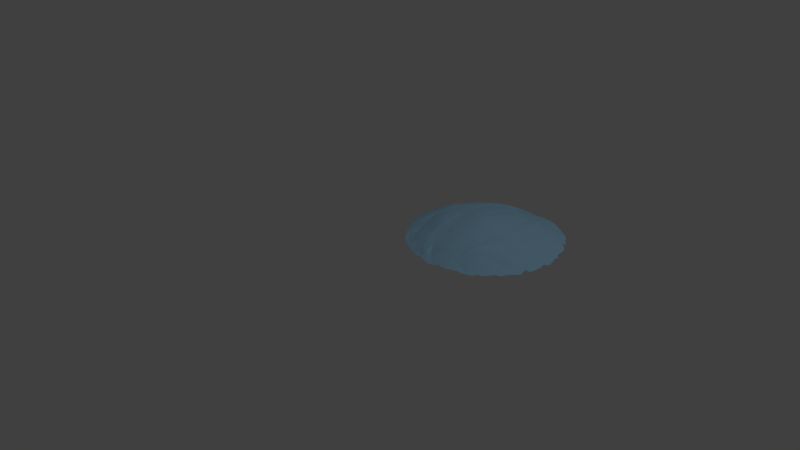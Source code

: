 # Source: slip.blend  (saved by Blender 2.79.0; exported with 4.5.12 LTS)
import bpy
from mathutils import Matrix  # noqa: F401  (used for matrix-valued properties, if any)

bpy.ops.wm.read_factory_settings(use_empty=True)
scene = bpy.context.scene
scene.name = 'Scene'

# ---- collections
col_collection_1 = bpy.data.collections.new('Collection 1'); scene.collection.children.link(col_collection_1)

# ---- materials (node trees are filled in below, after node groups)
mat_material_002 = bpy.data.materials.new('Material.002')
mat_material_002.alpha_threshold = 0.0
mat_material_002.use_transparent_shadow = False
mat_material_002.preview_render_type = 'CUBE'
mat_material_002.diffuse_color = (0.4243, 0.7532, 1.0, 1.0)
mat_material_002.roughness = 0.5

# ---- material node trees

# ---- world
world_world = bpy.data.worlds.new('World'); scene.world = world_world
world_world.color = (0.05088, 0.05088, 0.05088)
world_world.use_sun_shadow = False
world_world.sun_shadow_jitter_overblur = 0.0
world_world.cycles.sampling_method = 'MANUAL'

# ---- cameras
cam_camera = bpy.data.cameras.new('Camera')
cam_camera.clip_end = 100.0
cam_camera.lens = 35.0
cam_camera.sensor_width = 32.0
cam_camera.sensor_height = 18.0
cam_camera.ortho_scale = 7.314
cam_camera.dof.focus_distance = 0.0
cam_camera.dof.aperture_fstop = 128.0

# ---- lights
light_lamp = bpy.data.lights.new('Lamp', 'POINT')
light_lamp.transmission_factor = 0.0
light_lamp.cutoff_distance = 30.0
light_lamp.energy = 100.0
light_lamp.shadow_buffer_clip_start = 1.001
light_lamp.shadow_soft_size = 0.1
light_lamp.shadow_maximum_resolution = 0.006
light_lamp.use_absolute_resolution = True

# ---- meshes
me_circle_006 = bpy.data.meshes.new('Circle.006')
me_circle_006.from_pydata([(-0.1347, -0.8064, 0.06724), (-0.4255, -0.1842, 0.2261), (-0.6757, -0.1456, 0.1613), (-0.6877, -0.2644, 0.1262), (-0.3086, -0.5273, 0.1507), (-0.5791, -0.3776, 0.1401), (0.3331, 0.1711, 0.1976), (-0.7822, 0.445, 0.07279), (-0.7795, -0.5043, 0.051), (-0.3037, -0.1334, 0.2382), (-0.06308, -0.3187, 0.2265), (0.1422, -0.5121, 0.187), (0.4826, 0.8037, 0.03774), (0.04233, -0.8951, 0.06439), (0.1002, 0.1282, 0.257), (-0.4372, 0.09136, 0.2312), (-0.2745, 0.7484, 0.1173), (-0.02472, -0.1436, 0.2681), (0.1053, 0.2921, 0.2297), (-0.5321, 0.6961, 0.06628), (0.3671, 0.2202, 0.2023), (-0.1454, 0.2358, 0.2443), (-0.4301, 0.7762, 0.07185), (-0.3141, -0.7026, 0.115), (-0.3347, -0.3179, 0.204), (-0.02963, 0.9741, 0.006341), (0.5025, -0.204, 0.1685), (0.1464, 0.3595, 0.2135), (-0.4407, 0.6411, 0.1269), (-0.6669, -0.02538, 0.1797), (-0.4437, -0.08837, 0.2322), (-0.02362, 0.3779, 0.2104), (0.1265, 0.4412, 0.1987), (-0.5451, -0.2031, 0.1975), (-0.05706, 0.0575, 0.2757), (-0.2878, 0.8364, 0.07548), (-0.157, -0.5575, 0.1576), (-0.2241, 0.9072, 0.04038), (-0.03093, 0.2448, 0.24), (0.1341, 0.6436, 0.1369), (0.5674, 0.5974, 0.09638), (0.3591, -0.2088, 0.1968), (-0.1996, -0.1799, 0.2475), (0.7164, 0.4298, 0.0888), (0.581, 0.7455, 0.03461), (0.1191, -0.6546, 0.1538), (-0.3493, 0.08603, 0.2422), (0.1018, 0.556, 0.1694), (-0.4319, 0.1449, 0.228), (-0.9934, -0.02168, 0.02264), (-0.3386, 0.1852, 0.2318), (-0.5202, -0.4492, 0.1318), (-0.115, -0.04945, 0.2773), (-0.5164, 0.2506, 0.2045), (0.2542, 0.2961, 0.2053), (0.205, 0.1277, 0.2377), (-0.1434, 0.5306, 0.1861), (0.2942, -0.4355, 0.1927), (-0.7508, 0.1013, 0.1523), (0.4775, 0.2051, 0.1744), (-0.01363, -0.4354, 0.2038), (0.5804, -0.7293, 0.03312), (-0.5513, 0.3373, 0.18), (-0.5363, 0.02193, 0.208), (-0.2849, -0.3627, 0.194), (-0.4195, -0.5639, 0.126), (-0.1364, 0.759, 0.09518), (0.3738, -0.07041, 0.2095), (0.1988, 0.76, 0.1003), (0.5044, 0.2527, 0.166), (-0.5415, -0.8224, 0.02379), (-0.7765, -0.03569, 0.1328), (-0.2764, -0.5729, 0.1414), (-0.4264, 0.1981, 0.2222), (-0.06278, 0.5211, 0.1885), (-0.0939, 0.2756, 0.2332), (0.2001, -0.01436, 0.2432), (0.64, 0.3073, 0.1258), (-0.6172, 0.2224, 0.1829), (-0.4362, 0.5868, 0.1486), (0.305, -0.7569, 0.08633), (0.6398, 0.02942, 0.1559), (-0.1157, 0.05537, 0.2759), (0.4475, 0.2584, 0.1845), (-0.01948, -0.8716, 0.06783), (0.1314, -0.3206, 0.2202), (-0.1078, -0.8509, 0.05665), (-0.8015, 0.1209, 0.1283), (0.4315, 0.1507, 0.1862), (0.306, 0.5493, 0.1658), (0.05089, -0.5965, 0.1734), (0.2407, 0.5887, 0.1474), (-0.4856, 0.203, 0.2141), (-0.1165, -0.9831, 0.02502), (-0.8414, 0.04292, 0.1051), (0.2204, 0.6532, 0.1259), (0.3176, -0.8527, 0.04289), (0.1241, -0.9562, 0.03261), (0.3879, -0.0139, 0.2082), (-0.3634, 0.8611, 0.05032), (-0.3315, 0.8052, 0.08681), (-0.2058, 0.4984, 0.1867), (-0.1812, 0.6007, 0.1575), (-0.605, -0.02424, 0.194), (-0.7989, -0.3836, 0.07867), (0.1756, -0.8147, 0.09568), (0.09302, -0.8374, 0.08965), (-0.0838, -0.7792, 0.09027), (-0.1594, 0.008065, 0.2752), (-0.3059, -0.4505, 0.1681), (-0.8908, -0.2914, 0.05094), (-0.3785, 0.2421, 0.2187), (-0.1218, 0.5916, 0.1712), (-0.06437, -0.06307, 0.2787), (-0.2237, 0.3419, 0.223), (0.08414, -0.7094, 0.1401), (-0.01893, -0.5693, 0.1751), (-0.2222, -0.5152, 0.1569), (-0.1579, 0.6922, 0.1189), (0.9128, 0.1923, 0.05404), (-0.3311, -0.3949, 0.1851), (-0.7156, -0.5043, 0.06824), (0.7565, -0.04699, 0.1239), (0.3819, 0.1372, 0.1986), (0.6093, 0.4691, 0.117), (-0.1115, 0.4784, 0.1997), (-0.06171, 0.591, 0.173), (-0.3591, -0.2001, 0.2299), (-0.2331, 0.8007, 0.09567), (-0.635, 0.09521, 0.1908), (0.3892, 0.7702, 0.0664), (0.1322, 0.7139, 0.1134), (0.2222, 0.7035, 0.1159), (0.06934, 0.8221, 0.06192), (-0.623, -0.1553, 0.1767), (-0.1416, -0.117, 0.2672), (0.4374, -0.3565, 0.1822), (-0.0006698, -0.7025, 0.1408), (-0.525, 0.07308, 0.2101), (0.6362, 0.3628, 0.1214), (-0.7015, 0.1561, 0.1684), (0.2779, -0.2639, 0.1929), (0.3102, -0.5417, 0.1842), (-0.2155, -0.3273, 0.2115), (-0.4836, 0.5969, 0.1297), (-0.05078, -0.206, 0.2547), (-0.1003, -0.9099, 0.05217), (0.5155, -0.3718, 0.1539), (-0.339, 0.2872, 0.2135), (0.1135, -0.4625, 0.1962), (0.2995, 0.4817, 0.1748), (0.8387, -0.4395, 0.03132), (-0.2301, -0.05087, 0.2632), (0.8492, 0.3019, 0.06809), (0.633, -0.3469, 0.1213), (0.797, -0.4838, 0.03515), (0.3439, -0.4764, 0.1929), (0.5253, -0.448, 0.1365), (-0.1496, 0.3779, 0.2169), (0.7788, 0.4727, 0.07195), (-0.5666, 0.1382, 0.1998), (-0.3525, 0.01355, 0.2449), (0.06485, -0.0327, 0.2761), (0.5486, 0.4747, 0.1298), (0.3857, 0.3075, 0.1979), (-0.1476, 0.4284, 0.209), (0.5821, -0.3733, 0.1338), (0.7246, -0.4876, 0.05132), (-0.8933, 0.1294, 0.07635), (0.1565, 0.5854, 0.1522), (0.5318, -0.2583, 0.1483), (-0.1755, 0.08548, 0.2684), (0.1925, -0.4593, 0.1935), (0.4298, -0.8869, 0.01461), (0.06038, -0.116, 0.2703), (0.08825, -0.9161, 0.05542), (-0.3554, -0.8721, 0.03331), (0.5336, -0.03823, 0.1712), (-0.2756, 0.1908, 0.2396), (-0.445, 0.4467, 0.1876), (0.2608, -0.1358, 0.2271), (0.39, 0.6559, 0.1073), (0.05767, 0.4512, 0.1981), (-0.4813, 0.1345, 0.2193), (-0.2839, 0.5043, 0.1801), (-0.4552, 0.3657, 0.2009), (0.7907, -0.3433, 0.06945), (0.6388, 0.08641, 0.1551), (0.073, 0.2077, 0.248), (0.1841, 0.9269, 0.02604), (-0.05897, -0.399, 0.2096), (-0.08795, -0.1245, 0.2703), (0.3536, 0.8646, 0.04747), (0.134, 0.2111, 0.2414), (0.4486, -0.1576, 0.1988), (0.1406, 0.9013, 0.0453), (0.1236, 0.04239, 0.2595), (0.2324, -0.6471, 0.1537), (0.3728, 0.07431, 0.2033), (0.2706, -0.506, 0.1832), (0.1946, -0.2652, 0.2152), (0.07826, 0.611, 0.1584), (-0.4145, 0.7108, 0.1077), (-0.4794, 0.5424, 0.1518), (0.1893, 0.2011, 0.2346), (-0.2088, 0.1886, 0.2497), (0.2677, 0.1052, 0.2217), (0.3002, 0.02378, 0.2163), (0.04681, -0.6546, 0.1593), (-0.4416, -0.7337, 0.07597), (0.167, 0.5238, 0.1725), (0.3181, -0.1031, 0.218), (-0.6243, -0.3399, 0.135), (0.2848, 0.3638, 0.1909), (0.0944, -0.1983, 0.2516), (-0.5296, -0.09055, 0.2101), (-0.3596, 0.6687, 0.1353), (0.005154, 0.02246, 0.2801), (-0.6118, 0.4696, 0.1294), (-0.4379, -0.4817, 0.1452), (-0.1985, -0.1003, 0.2626), (-0.291, 0.316, 0.2166), (-0.2267, 0.6516, 0.1394), (0.1115, -0.408, 0.2066), (0.01189, -0.3499, 0.2243), (0.4404, 0.438, 0.1708), (0.6149, 0.6467, 0.06747), (-0.1583, -0.9552, 0.03228), (-0.153, 0.314, 0.2293), (0.3735, -0.144, 0.2054), (0.203, -0.09107, 0.2428), (0.4772, -0.7538, 0.04859), (0.4534, 0.6154, 0.1026), (0.2353, -0.574, 0.1711), (-0.1443, -0.488, 0.1752), (-0.1505, -0.4046, 0.2039), (0.257, -0.0723, 0.2326), (-0.1904, -0.6149, 0.1372), (0.5579, 0.398, 0.1382), (0.3356, 0.3691, 0.1911), (-0.2113, -0.9304, 0.02697), (-0.2466, -0.6417, 0.1284), (-0.007162, 0.8015, 0.07438), (0.3111, -0.1724, 0.2115), (0.2556, -0.774, 0.09324), (0.8068, -0.248, 0.07542), (-0.01912, -0.8133, 0.09182), (0.2823, -0.3311, 0.1839), (-0.3103, 0.3907, 0.2034), (-0.3611, -0.07301, 0.2419), (0.7692, -0.531, 0.03576), (0.6685, 0.4095, 0.1059), (-0.3984, 0.4941, 0.1857), (-0.3731, 0.1433, 0.2356), (0.1971, 0.05601, 0.2412), (-0.4026, -0.4484, 0.169), (0.09759, 0.7658, 0.07818), (0.4394, 0.5714, 0.1313), (-0.2832, -0.2896, 0.2119), (0.4949, -0.5872, 0.09839), (-0.0792, 0.1556, 0.2594), (-0.7404, -0.2374, 0.1299), (-0.06641, 0.7577, 0.09883), (-0.4046, 0.2974, 0.2145), (0.1939, 0.4501, 0.1898), (-0.01725, -0.2823, 0.2351), (-0.1488, -0.3006, 0.2257), (-0.132, -0.6706, 0.1302), (-0.2506, 0.5689, 0.158), (-0.5592, 0.4584, 0.1504), (-0.3841, 0.3737, 0.2071), (0.09579, 0.5009, 0.1848), (-0.19, 0.7369, 0.1144), (0.2989, 0.4261, 0.1775), (-0.08771, -0.6217, 0.1521), (0.07834, 0.7148, 0.1139), (0.2073, 0.3531, 0.2019), (0.245, -0.3939, 0.1989), (-0.8222, 0.4086, 0.06107), (-0.1102, -0.1839, 0.2573), (0.3879, 0.4915, 0.1744), (-0.01524, 0.697, 0.1322), (-0.323, 0.2376, 0.2246), (-0.1877, -0.2549, 0.2325), (0.1406, -0.5702, 0.1754), (-0.102, 0.3286, 0.2223), (-0.1147, -0.3456, 0.2201), (-0.8371, -0.427, 0.05432), (0.3238, 0.2794, 0.1979), (-0.1295, -0.7384, 0.103), (0.206, -0.509, 0.1852), (-0.6777, 0.3486, 0.1304), (-0.08425, -0.5324, 0.1741), (-0.7664, -0.4501, 0.0659), (-0.802, 0.3026, 0.09021), (0.5797, 0.002514, 0.1629), (0.4396, -0.009365, 0.1949), (0.8099, 0.03194, 0.106), (-0.4036, -0.6386, 0.1189), (-0.2434, -0.4176, 0.1776), (0.1576, 0.1535, 0.245), (-0.2044, -0.6966, 0.1132), (-0.4815, -0.2057, 0.2142), (-0.3773, -0.1259, 0.2394), (0.03246, -0.8363, 0.08784), (-0.236, 0.2749, 0.2344), (-0.4575, -0.2507, 0.2119), (-0.2262, 0.01204, 0.267), (0.2422, 0.5217, 0.1679), (0.1629, -0.06142, 0.2532), (-0.08837, -0.4603, 0.1889), (-0.821, 0.1712, 0.1148), (-0.3148, -0.2403, 0.2209), (0.5381, 0.3099, 0.151), (0.3216, 0.6397, 0.1355), (-0.7065, 0.5014, 0.08454), (0.6476, -0.1711, 0.1349), (0.1812, -0.1656, 0.239), (0.4529, -0.2066, 0.1887), (0.0599, 0.6625, 0.1433), (-0.2545, -0.229, 0.2305), (0.3467, -0.2908, 0.1906), (0.06125, -0.2839, 0.2338), (-0.3121, 0.1384, 0.241), (-0.4502, -0.3789, 0.1768), (-0.08822, 0.2267, 0.2445), (0.4017, -0.6524, 0.1087), (0.7407, 0.3691, 0.08747), (-0.08172, 0.693, 0.1279), (-0.4781, -0.8123, 0.03987), (0.1692, 0.2735, 0.2249), (-0.1532, 0.16, 0.2586), (0.08245, -0.5353, 0.1864), (-0.2307, 0.1119, 0.2573), (0.3049, -0.383, 0.1918), (0.2642, -0.7051, 0.1261), (0.1946, -0.3521, 0.2057), (-0.2555, 0.4143, 0.2014), (-0.946, 0.04623, 0.04682), (0.4532, 0.3622, 0.1755), (0.263, 0.2168, 0.2167), (-0.05108, -0.6809, 0.1403), (-0.05147, -0.009769, 0.2809), (-0.302, 0.4509, 0.1889), (-0.07124, 0.6481, 0.1533), (0.3587, -0.3442, 0.1961), (0.05256, -0.3879, 0.2158), (-0.1001, -0.2615, 0.2386), (-0.912, -0.1305, 0.06493), (0.04216, -0.4498, 0.2023), (0.211, -0.9226, 0.03959), (-0.3111, -0.03969, 0.2503), (0.04314, 0.1657, 0.2578), (0.8949, -0.01302, 0.06612), (0.242, -0.187, 0.2197), (-0.2914, 0.04929, 0.253), (0.07181, -0.3359, 0.2247), (-0.6525, 0.6517, 0.04089), (-0.03216, -0.7525, 0.1168), (0.0579, 0.883, 0.04827), (-0.5792, -0.2727, 0.1744), (0.9224, -0.1611, 0.0507), (-0.5717, 0.6021, 0.09835), (-0.7506, 0.3149, 0.1117), (0.1471, 0.08799, 0.25), (-0.8505, 0.09445, 0.1043), (0.1316, -0.2386, 0.2324), (0.05428, 0.5367, 0.1767), (-0.0406, 0.9244, 0.02402), (-0.344, 0.3415, 0.2068), (-0.9355, 0.3185, 0.02566), (-0.8516, 0.2893, 0.05956), (-0.9204, 0.2389, 0.03818), (0.8281, -0.1192, 0.09203), (0.3304, 0.9189, 0.02942), (0.2186, 0.9639, 0.009586), (-0.8635, -0.1038, 0.08387), (-0.5091, -0.3776, 0.1607), (0.8592, 0.04006, 0.08383), (0.1219, 0.9883, 0.001658), (-0.09213, 0.9697, 0.008816), (0.8212, 0.1294, 0.09632), (-0.1707, 0.9838, 0.002667), (0.1057, 0.9377, 0.02273), (-0.004793, 0.8657, 0.04795), (-0.9363, -0.007023, 0.05457), (-0.7832, 0.01742, 0.1307), (-0.8977, 0.06772, 0.0763), (0.6943, -0.147, 0.1297), (-0.8713, -0.1611, 0.08049), (0.02803, 0.9621, 0.007644), (-0.684, -0.2134, 0.1414), (-0.7352, -0.1763, 0.1415), (-0.6426, -0.09628, 0.1789), (-0.09233, 0.9047, 0.03515), (-0.6635, 0.4842, 0.1068), (-0.8631, 0.4538, 0.03708), (-0.9935, -0.07513, 0.01949), (-0.9127, 0.4046, 0.03213), (0.7849, -0.6014, 0.01465), (-0.7865, -0.6027, 0.02559), (-0.722, -0.6546, 0.02931), (-0.6877, -0.7158, 0.02225), (0.7217, -0.6545, 0.02468), (0.5178, -0.156, 0.1717), (0.6015, -0.195, 0.1396), (0.766, -0.2944, 0.08609), (-0.496, -0.8578, 0.02091), (0.4951, -0.8561, 0.01529), (-0.4089, -0.9032, 0.01315), (-0.4705, -0.3167, 0.1935), (0.6261, -0.7154, 0.0311), (-0.5569, -0.6785, 0.05415), (0.8783, 0.2544, 0.0638), (-0.3281, -0.9172, 0.01658), (0.2593, -0.947, 0.02462), (-0.8614, 0.3721, 0.04621), (-0.5628, -0.1513, 0.1977), (0.06733, -0.9888, 0.01949), (-0.266, -0.9613, 0.01712), (-0.1582, -0.8786, 0.06914), (-0.6002, 0.6615, 0.05597), (0.1743, -0.962, 0.02791), (0.8615, 0.372, 0.06079), (-0.7505, -0.1021, 0.144), (-0.9507, -0.09956, 0.04554), (0.5798, -0.7824, 0.02216), (0.6315, -0.7693, 0.02169), (-0.4956, -0.7499, 0.0541), (0.3209, -0.9149, 0.02516), (0.2482, -0.8832, 0.05062), (0.5139, -0.785, 0.02976), (-0.6126, -0.785, 0.0196), (0.1434, 0.8036, 0.07625), (-0.5538, -0.5184, 0.09622), (-0.3532, -0.7512, 0.08384), (-0.2368, -0.8339, 0.07936), (-0.1848, -0.8046, 0.09122), (-0.4449, 0.8825, 0.02015), (-0.01804, -0.9318, 0.04578), (-0.001599, -0.5121, 0.1897), (0.1988, -0.7076, 0.1326), (0.162, -0.7541, 0.1165), (-0.7183, 0.02208, 0.1658), (-0.6943, 0.1048, 0.1757), (0.0252, -0.2064, 0.2557), (-0.06458, -0.99, 0.02527), (-0.2773, -0.7725, 0.09177), (0.4139, -0.8393, 0.02523), (0.4733, 0.8565, 0.02747), (0.3826, 0.4386, 0.1854), (-0.5219, 0.8197, 0.02764), (0.3205, -0.709, 0.108), (-0.3495, -0.8107, 0.05941), (-0.6135, 0.786, 0.0277), (0.3496, -0.8088, 0.05081), (0.159, -0.8802, 0.06965), (0.2896, -0.8048, 0.06543), (-0.3633, 0.4547, 0.1975), (0.1213, -0.02951, 0.2635), (0.9649, -0.05012, 0.02924), (0.8831, -0.2317, 0.06098), (-0.8158, -0.1659, 0.1102), (0.04806, -0.7737, 0.1155), (-0.8789, -0.2291, 0.07132), (-0.3561, 0.9118, 0.02787), (-0.9558, -0.2581, 0.03006), (-0.1837, -0.7488, 0.09531), (0.003845, -0.6152, 0.1658), (0.7964, -0.1955, 0.08979), (-0.3184, -0.6472, 0.1323), (-0.5518, -0.3293, 0.1684), (0.8589, -0.3766, 0.03882), (0.9747, -0.2188, 0.02242), (-0.2548, -0.8888, 0.04663), (0.4052, -0.4961, 0.1745), (-0.4667, -0.4253, 0.1553), (0.3881, -0.4262, 0.1912), (0.4484, -0.6116, 0.1095), (0.8187, -0.3014, 0.06456), (0.475, -0.4219, 0.1613), (-0.3788, -0.4999, 0.1585), (-0.387, -0.3558, 0.1992), (-0.4723, -0.5146, 0.1208), (-0.9207, -0.3301, 0.02802), (0.5765, -0.4365, 0.1193), (0.482, -0.5117, 0.1307), (-0.8556, -0.3516, 0.06577), (0.9137, -0.4051, 0.01191), (0.8544, -0.4883, 0.01745), (-0.6917, -0.3151, 0.1144), (0.9533, -0.2892, 0.01937), (0.7877, -0.4046, 0.05532), (-0.5729, -0.4374, 0.119), (0.9757, -0.1159, 0.02233), (0.7085, -0.434, 0.06908), (-0.8882, -0.4232, 0.03177), (-0.7887, -0.2888, 0.1084), (0.735, -0.3644, 0.08909), (-0.6364, -0.2889, 0.1427), (-0.9274, -0.1842, 0.0518), (-0.7369, -0.3705, 0.09543), (-0.3666, -0.5863, 0.1373), (-0.8182, -0.5387, 0.02593), (-0.8569, -0.4932, 0.02262), (0.7155, -0.5593, 0.04786), (-0.7155, -0.5595, 0.05625), (0.3664, -0.5758, 0.1635), (0.9015, -0.3137, 0.03317), (-0.6859, -0.4405, 0.08914), (0.5829, 0.2714, 0.1446), (0.6466, -0.4861, 0.07089), (0.4379, -0.5512, 0.1377), (0.6577, -0.6704, 0.03685), (-0.4745, -0.5823, 0.1037), (0.5819, -0.6772, 0.04847), (0.564, 0.06216, 0.1657), (0.619, -0.5589, 0.06815), (-0.6253, -0.7147, 0.02612), (-0.6146, -0.5583, 0.06243), (-0.5555, -0.7639, 0.03036), (-0.5384, -0.6159, 0.07857), (-0.4809, -0.6756, 0.08595), (-0.4239, -0.7813, 0.05687), (-0.2914, -0.8331, 0.06797), (-0.3906, -0.6979, 0.1033), (0.9367, 0.3189, 0.04059), (0.4316, -0.7817, 0.04857), (-0.6464, -0.4858, 0.07976), (0.5224, -0.7254, 0.04735), (-0.629, -0.612, 0.04777), (0.6315, -0.6143, 0.05554), (-0.4155, -0.8424, 0.03807), (0.3609, -0.7506, 0.07887), (0.5537, -0.6064, 0.07355), (-0.6567, -0.6694, 0.03172), (0.4529, -0.6907, 0.08056), (0.3062, -0.6329, 0.1559), (0.3928, -0.7061, 0.09051), (0.5113, -0.6713, 0.06699), (-0.649, 0.02717, 0.187), (-0.7404, 0.2017, 0.1423), (-0.8684, 0.0003468, 0.08556), (0.8089, -0.04689, 0.106), (-0.7956, -0.2333, 0.1158), (-0.8503, 0.2077, 0.0811), (0.4446, -0.2652, 0.1841), (0.9438, 0.03816, 0.04556), (-0.8861, -0.05128, 0.07615), (0.06274, 0.03758, 0.2742), (-0.9239, 0.1742, 0.04965), (-0.7241, -0.05659, 0.1582), (-0.9554, 0.09914, 0.04014), (-0.6, 0.3489, 0.158), (0.7172, -0.2226, 0.1094), (-0.4892, -0.1202, 0.2204), (-0.8395, -0.2747, 0.08935), (0.6923, 0.09394, 0.142), (-0.6462, 0.2713, 0.1626), (0.6114, 0.1865, 0.1502), (0.9731, 0.1373, 0.03625), (0.9454, 0.2365, 0.04294), (0.446, 0.08529, 0.1903), (-0.6049, -0.2149, 0.1747), (0.5539, -0.322, 0.1451), (0.5358, 0.2096, 0.1623), (0.6467, -0.4009, 0.1051), (0.8105, 0.2249, 0.08884), (0.4876, -0.3287, 0.1634), (0.6595, -0.2303, 0.1202), (0.6179, -0.2925, 0.1267), (-0.6432, -0.4017, 0.1081), (-0.3955, -0.2724, 0.2176), (-0.5817, 0.07604, 0.1971), (-0.5515, 0.1999, 0.2006), (-0.992, 0.03187, 0.02312), (-0.4815, 0.04821, 0.2225), (-0.822, 0.4974, 0.0413), (-0.7491, 0.5185, 0.06105), (-0.5254, -0.2556, 0.1948), (0.7482, 0.5174, 0.06674), (0.594, 0.1265, 0.1611), (0.7754, 0.09482, 0.117), (0.5666, -0.1261, 0.1606), (0.7043, 0.6082, 0.05347), (0.8685, -0.161, 0.076), (0.5545, -0.5196, 0.09168), (0.6323, -0.1162, 0.1474), (0.6892, -0.3057, 0.1104), (0.6397, -0.02761, 0.1538), (0.8644, 0.4544, 0.05003), (0.7515, -0.1262, 0.1161), (0.7242, 0.6895, 0.03249), (0.5852, -0.06695, 0.1608), (0.7044, -0.04713, 0.1387), (-0.6331, 0.5938, 0.06606), (-0.7263, 0.4345, 0.1), (-0.5099, -0.02552, 0.2153), (-0.5699, -0.06104, 0.2017), (0.6814, 0.1648, 0.1369), (0.6759, 0.2339, 0.1267), (0.7616, 0.3053, 0.08786), (0.6702, 0.654, 0.04979), (0.8922, -0.08122, 0.0676), (0.9084, 0.1086, 0.05782), (-0.8202, -0.06525, 0.1038), (0.8616, 0.1844, 0.07518), (0.7337, 0.2216, 0.1113), (-0.009566, 0.1943, 0.2521), (0.1298, -0.1094, 0.2595), (0.6992, 0.03337, 0.1428), (0.9957, 0.07299, 0.0286), (0.002828, -0.06955, 0.2785), (-0.6741, 0.2113, 0.168), (-0.622, 0.1636, 0.1893), (-0.7873, 0.2489, 0.1099), (-0.745, 0.3684, 0.105), (0.4137, 0.8147, 0.05601), (0.5645, 0.6898, 0.06158), (-0.304, 0.6345, 0.154), (0.5236, 0.761, 0.03811), (-0.7209, 0.2679, 0.1327), (0.01273, 0.1218, 0.2677), (-0.1685, 0.8078, 0.09545), (-0.1028, 0.8278, 0.06839), (0.1056, 0.8648, 0.06061), (-0.3702, 0.738, 0.1074), (0.04273, 0.3195, 0.2271), (0.6053, 0.4158, 0.1248), (-0.3313, 0.55, 0.178), (-0.8137, 0.3518, 0.07629), (-0.4753, 0.7487, 0.06638), (0.4947, 0.02489, 0.1783), (-0.09246, 0.3806, 0.2128), (-0.2798, 0.8904, 0.04891), (-0.2676, 0.9547, 0.01538), (-0.158, 0.8676, 0.05971), (-0.5687, 0.7295, 0.04655), (0.8087, 0.3483, 0.07539), (-0.3758, 0.6154, 0.1517), (0.4895, 0.3188, 0.1655), (0.5043, 0.6892, 0.07455), (-0.3149, 0.7014, 0.1305), (0.4893, -0.07903, 0.189), (0.7599, 0.02371, 0.1253), (-0.4731, 0.6962, 0.09361), (0.4966, 0.1241, 0.1683), (0.01016, 0.7367, 0.107), (-0.6479, 0.4085, 0.1283), (-0.1689, 0.924, 0.03063), (-0.04024, 0.3178, 0.2234), (-0.4973, 0.3237, 0.1992), (-0.5796, 0.2876, 0.1813), (-0.3842, 0.8032, 0.07502), (0.5895, 0.3313, 0.1366), (-0.521, 0.3872, 0.1802), (-0.4586, 0.277, 0.2126), (0.8229, 0.4976, 0.05284), (0.7474, 0.1503, 0.1199), (0.4861, 0.4685, 0.1476), (-0.644, 0.711, 0.03712), (-0.7015, 0.6061, 0.036), (0.5101, 0.3804, 0.1516), (0.787, 0.4218, 0.07745), (0.4246, 0.5259, 0.1555), (-0.7757, 0.6116, 0.02342), (-0.4315, 0.5318, 0.1683), (0.4055, 0.3737, 0.1892), (-0.4302, -0.005616, 0.2354), (0.693, 0.3129, 0.1082), (-0.5221, 0.6345, 0.1025), (0.6129, 0.5223, 0.1071), (-0.6175, 0.5267, 0.1116), (-0.6882, 0.5474, 0.06688), (0.5166, 0.6275, 0.0914), (0.6263, 0.7062, 0.04142), (0.02409, 0.5812, 0.1704), (0.6507, 0.7543, 0.02572), (-0.5267, 0.5525, 0.1327), (0.7767, 0.6125, 0.02957), (-0.4965, 0.476, 0.167), (0.6593, 0.4799, 0.1012), (0.07811, 0.3795, 0.2139), (0.5192, 0.5445, 0.115), (0.4445, 0.6861, 0.08155), (0.4604, 0.7411, 0.06225), (-0.218, 0.8524, 0.06459), (0.2291, 0.8251, 0.08126), (0.2886, 0.7508, 0.09672), (0.2625, 0.9038, 0.03742), (-0.02579, 0.4485, 0.1997), (0.02052, 0.4069, 0.2077), (0.3647, 0.7269, 0.08507), (-0.4359, 0.8287, 0.04488), (0.2892, 0.9548, 0.01564), (0.6343, 0.5945, 0.08283), (0.3712, 0.6087, 0.14), (0.6886, 0.5473, 0.0788), (0.2771, 0.849, 0.06327), (0.1757, 0.8636, 0.066), (0.3478, 0.8082, 0.06716), (0.3978, 0.909, 0.02338), (0.03217, 0.258, 0.2396), (0.9132, 0.405, 0.04076), (0.3111, 0.6912, 0.1131), (0.8328, 0.5561, 0.02057), (0.5655, 0.8135, 0.01878), (0.9816, 0.1953, 0.03314), (0.005973, 0.5169, 0.1832), (0.003597, 0.6447, 0.1547), (0.3713, -0.8881, 0.0227), (1.002, -0.0002222, 0.01738), (0.8171, -0.5378, 0.01727), (0.556, -0.832, 0.01471), (0.6878, -0.7159, 0.02217), (0.00135, -1.004, 0.01593), (-0.9272, -0.3843, 0.01687), (-0.9815, -0.1737, 0.02639), (-0.9838, 0.1708, 0.02977), (-0.8325, 0.556, 0.01707), (-0.7229, 0.6884, 0.02486)], [], [(309, 230, 76), (112, 74, 126), (234, 36, 292), (214, 366, 317), (212, 490, 571), (64, 143, 24), (57, 142, 156), (335, 537, 197), (219, 483, 481), (3, 391, 261), (103, 598, 597), (433, 699, 625), (235, 310, 190), (365, 387, 94), (640, 313, 662), (91, 169, 210), (433, 68, 687), (439, 146, 446), (283, 347, 279), (394, 368, 25), (150, 264, 273), (256, 275, 131), (301, 437, 467), (244, 457, 80), (372, 545, 371), (269, 553, 655), (135, 279, 191), (328, 281, 262), (221, 114, 248), (269, 672, 218), (390, 359, 383), (135, 42, 279), (120, 109, 299), (6, 123, 20), (222, 16, 642), (243, 41, 229), (88, 59, 20), (333, 307, 171), (3, 490, 499), (306, 302, 579), (335, 452, 537), (95, 91, 314), (86, 246, 0), (301, 23, 447), (218, 395, 648), (305, 21, 228), (178, 323, 333), (252, 458, 629), (95, 39, 169), (522, 412, 428), (227, 146, 420), (355, 307, 333), (283, 320, 258), (708, 367, 676), (105, 457, 244), (97, 422, 456), (344, 126, 709), (72, 4, 502), (56, 125, 74), (55, 364, 254), (148, 221, 248), (20, 83, 164), (289, 358, 341), (277, 57, 334), (109, 120, 255), (253, 73, 48), (237, 274, 36), (262, 242, 624), (258, 24, 143), (72, 241, 237), (315, 395, 673), (57, 199, 142), (41, 141, 321), (366, 200, 317), (105, 430, 457), (291, 363, 621), (296, 632, 562), (93, 446, 146), (249, 30, 303), (101, 125, 56), (233, 284, 197), (148, 263, 111), (50, 253, 46), (321, 247, 334), (236, 76, 230), (206, 55, 254), (175, 97, 456), (622, 352, 608), (175, 439, 418), (342, 108, 52), (268, 629, 184), (228, 285, 158), (106, 442, 463), (4, 72, 117), (291, 648, 596), (284, 332, 90), (327, 663, 43), (207, 198, 206), (101, 165, 125), (555, 215, 417), (89, 696, 314), (341, 137, 468), (87, 58, 541), (252, 666, 179), (106, 304, 13), (161, 15, 668), (342, 217, 34), (4, 481, 502), (241, 23, 301), (306, 410, 572), (120, 64, 24), (246, 463, 358), (127, 9, 303), (68, 256, 131), (251, 681, 628), (213, 239, 273), (390, 25, 368), (48, 73, 183), (72, 502, 470), (335, 441, 244), (289, 467, 0), (333, 171, 331), (24, 572, 482), (307, 355, 351), (262, 66, 118), (263, 185, 651), (68, 433, 256), (27, 276, 264), (56, 74, 112), (227, 420, 240), (598, 103, 393), (149, 223, 349), (237, 267, 274), (20, 164, 288), (149, 349, 332), (458, 252, 179), (68, 131, 132), (57, 277, 172), (666, 252, 629), (336, 277, 334), (230, 609, 317), (239, 213, 54), (272, 623, 128), (235, 299, 234), (142, 199, 233), (263, 651, 656), (204, 193, 300), (106, 105, 442), (262, 647, 242), (138, 576, 183), (378, 297, 543), (152, 220, 108), (241, 470, 23), (102, 112, 118), (184, 101, 268), (67, 211, 229), (206, 254, 207), (308, 89, 91), (115, 208, 137), (41, 318, 194), (102, 56, 112), (4, 117, 109), (287, 293, 104), (180, 211, 236), (148, 50, 282), (1, 302, 306), (273, 264, 276), (142, 233, 537), (217, 162, 549), (313, 510, 654), (280, 450, 225), (319, 275, 647), (1, 30, 555), (490, 3, 261), (307, 108, 171), (249, 303, 9), (337, 114, 158), (47, 367, 271), (111, 73, 50), (483, 219, 476), (46, 161, 355), (172, 223, 149), (188, 352, 14), (624, 242, 384), (306, 579, 410), (499, 212, 471), (314, 696, 181), (678, 203, 144), (248, 337, 343), (178, 333, 205), (132, 131, 95), (198, 562, 123), (281, 344, 709), (88, 646, 59), (440, 116, 90), (351, 152, 307), (202, 626, 653), (323, 46, 333), (283, 266, 347), (390, 384, 359), (212, 571, 5), (287, 8, 293), (136, 480, 568), (169, 91, 95), (574, 160, 183), (441, 45, 442), (165, 158, 633), (335, 197, 441), (135, 191, 52), (222, 102, 118), (72, 237, 36), (267, 301, 289), (82, 171, 108), (334, 345, 321), (135, 220, 42), (101, 184, 337), (248, 114, 337), (150, 308, 264), (86, 420, 146), (372, 371, 370), (433, 687, 699), (253, 48, 15), (202, 631, 645), (291, 553, 648), (283, 279, 42), (89, 664, 696), (47, 271, 210), (103, 597, 63), (87, 94, 386), (239, 164, 667), (197, 537, 233), (251, 43, 681), (249, 668, 30), (161, 46, 15), (291, 621, 558), (24, 258, 312), (87, 365, 94), (106, 463, 304), (236, 230, 180), (116, 292, 274), (66, 624, 623), (211, 180, 229), (106, 13, 175), (0, 107, 289), (296, 643, 632), (103, 29, 393), (269, 648, 553), (116, 440, 292), (161, 668, 249), (169, 47, 210), (248, 458, 270), (21, 75, 228), (114, 228, 158), (269, 655, 680), (54, 276, 330), (208, 90, 468), (243, 180, 354), (54, 330, 340), (57, 345, 334), (308, 150, 89), (286, 10, 347), (313, 640, 69), (220, 135, 52), (339, 667, 164), (198, 207, 98), (97, 175, 418), (161, 351, 355), (390, 368, 384), (109, 255, 481), (332, 11, 149), (180, 243, 229), (314, 91, 89), (251, 628, 139), (625, 359, 133), (67, 643, 296), (365, 87, 168), (98, 296, 562), (105, 441, 442), (276, 213, 273), (152, 351, 9), (205, 21, 305), (11, 290, 172), (335, 244, 80), (102, 222, 268), (64, 120, 299), (522, 514, 521), (308, 210, 264), (141, 41, 354), (224, 356, 322), (232, 257, 683), (57, 172, 199), (308, 91, 210), (248, 343, 184), (41, 546, 318), (237, 241, 301), (227, 240, 419), (117, 234, 299), (205, 331, 21), (41, 194, 229), (342, 34, 82), (228, 75, 285), (141, 354, 200), (202, 22, 631), (83, 640, 164), (67, 194, 643), (202, 645, 28), (211, 67, 236), (272, 128, 16), (57, 477, 345), (146, 227, 93), (106, 456, 105), (239, 288, 164), (82, 331, 171), (123, 6, 206), (253, 50, 73), (82, 34, 260), (340, 6, 20), (67, 296, 98), (88, 562, 646), (115, 442, 45), (116, 468, 90), (39, 131, 319), (313, 654, 662), (578, 315, 673), (116, 274, 468), (84, 246, 86), (644, 297, 582), (218, 672, 395), (664, 280, 225), (220, 52, 108), (328, 118, 344), (20, 59, 83), (573, 103, 63), (239, 667, 450), (102, 268, 56), (290, 11, 233), (45, 90, 208), (114, 221, 305), (331, 205, 333), (301, 447, 437), (101, 337, 165), (283, 258, 143), (204, 340, 330), (282, 178, 305), (342, 82, 108), (284, 45, 197), (142, 507, 475), (257, 232, 696), (136, 477, 480), (160, 573, 183), (0, 437, 420), (247, 336, 334), (89, 280, 664), (248, 184, 458), (103, 540, 29), (222, 272, 16), (359, 625, 383), (222, 619, 268), (269, 218, 648), (208, 115, 45), (143, 235, 286), (704, 314, 181), (263, 270, 185), (336, 247, 200), (87, 311, 168), (315, 578, 596), (222, 118, 272), (325, 21, 331), (313, 69, 510), (83, 69, 640), (143, 286, 266), (289, 301, 467), (263, 656, 111), (522, 521, 412), (573, 540, 103), (439, 84, 86), (220, 152, 9), (387, 365, 168), (267, 289, 341), (86, 0, 420), (230, 309, 609), (54, 340, 288), (262, 281, 647), (161, 249, 351), (4, 109, 481), (120, 24, 482), (347, 266, 286), (213, 276, 54), (273, 239, 150), (234, 310, 235), (1, 555, 302), (101, 56, 268), (127, 1, 306), (358, 107, 246), (160, 574, 614), (115, 463, 442), (106, 175, 456), (107, 0, 246), (175, 13, 439), (180, 317, 354), (345, 136, 546), (246, 84, 304), (573, 129, 540), (143, 64, 299), (69, 83, 59), (169, 201, 47), (320, 9, 312), (336, 85, 223), (439, 13, 304), (341, 468, 274), (1, 303, 30), (172, 149, 11), (105, 456, 430), (212, 5, 471), (233, 11, 284), (268, 619, 629), (172, 336, 223), (339, 640, 662), (67, 229, 194), (54, 288, 239), (321, 345, 546), (95, 704, 132), (366, 322, 85), (150, 450, 280), (264, 32, 27), (624, 384, 394), (341, 358, 137), (1, 127, 303), (66, 262, 624), (228, 114, 305), (239, 450, 150), (142, 537, 507), (297, 644, 543), (217, 342, 612), (439, 86, 146), (199, 290, 233), (277, 336, 172), (72, 36, 117), (664, 257, 696), (178, 205, 305), (271, 32, 210), (117, 36, 234), (57, 156, 477), (236, 67, 207), (356, 85, 322), (339, 662, 225), (120, 482, 255), (198, 98, 562), (26, 318, 546), (55, 206, 340), (342, 52, 113), (299, 235, 143), (24, 127, 572), (356, 224, 346), (105, 244, 441), (127, 306, 572), (269, 680, 678), (323, 178, 50), (152, 108, 307), (576, 138, 63), (269, 678, 672), (6, 340, 206), (340, 204, 55), (248, 369, 148), (275, 256, 647), (87, 386, 58), (573, 160, 614), (292, 36, 274), (39, 319, 201), (9, 42, 220), (598, 215, 597), (320, 312, 258), (287, 496, 504), (0, 467, 437), (284, 90, 45), (337, 158, 165), (395, 315, 596), (107, 358, 289), (207, 254, 76), (339, 225, 667), (127, 312, 9), (391, 3, 499), (287, 504, 8), (72, 470, 241), (271, 708, 182), (20, 288, 340), (257, 664, 683), (332, 284, 11), (320, 42, 9), (142, 475, 156), (281, 709, 319), (354, 317, 200), (633, 158, 285), (46, 323, 50), (255, 219, 481), (291, 558, 553), (118, 328, 262), (327, 638, 663), (276, 27, 330), (208, 468, 137), (344, 118, 112), (647, 281, 319), (215, 555, 597), (272, 66, 623), (115, 137, 463), (368, 394, 384), (66, 272, 118), (136, 568, 546), (359, 384, 133), (203, 666, 144), (351, 249, 9), (138, 573, 63), (15, 48, 183), (271, 182, 32), (320, 283, 42), (165, 633, 125), (327, 601, 638), (236, 207, 76), (141, 200, 247), (95, 314, 704), (222, 642, 619), (55, 300, 364), (321, 141, 247), (24, 312, 127), (290, 199, 172), (267, 341, 274), (39, 201, 169), (311, 87, 541), (148, 369, 270), (180, 230, 317), (219, 255, 476), (217, 612, 162), (305, 148, 282), (264, 210, 32), (184, 343, 337), (88, 123, 562), (367, 47, 676), (203, 678, 680), (352, 622, 14), (263, 148, 270), (178, 282, 50), (275, 319, 131), (148, 111, 50), (41, 243, 354), (143, 266, 283), (234, 292, 310), (82, 260, 331), (221, 148, 305), (85, 336, 200), (291, 616, 363), (73, 111, 656), (335, 80, 452), (67, 98, 207), (366, 214, 322), (372, 550, 545), (318, 26, 194), (117, 299, 109), (246, 304, 463), (237, 301, 267), (291, 596, 616), (640, 339, 164), (248, 270, 369), (200, 366, 85), (345, 477, 136), (84, 439, 304), (41, 321, 546), (331, 260, 325), (89, 150, 280), (666, 203, 680), (198, 123, 206), (215, 598, 417), (193, 204, 330), (46, 355, 333), (21, 325, 75), (352, 188, 608), (441, 197, 45), (573, 138, 183), (281, 328, 344), (367, 708, 271), (212, 499, 490), (85, 356, 346), (126, 344, 112), (202, 653, 22), (184, 629, 458), (300, 55, 204), (342, 113, 612), (297, 378, 582), (39, 95, 131), (46, 253, 15), (123, 88, 20), (43, 663, 159), (2, 393, 551), (325, 608, 38), (174, 612, 17), (453, 176, 524), (193, 188, 300), (104, 501, 497), (113, 17, 612), (26, 546, 170), (96, 429, 710), (416, 278, 396), (10, 224, 265), (182, 690, 691), (238, 662, 654), (174, 445, 214), (338, 385, 387), (357, 661, 595), (196, 549, 459), (410, 482, 572), (7, 630, 616), (603, 353, 543), (324, 476, 255), (31, 650, 627), (581, 187, 599), (29, 551, 393), (293, 121, 509), (671, 124, 681), (425, 348, 376), (79, 28, 144), (523, 209, 428), (168, 545, 550), (7, 616, 596), (187, 581, 516), (417, 33, 302), (183, 576, 15), (485, 166, 147), (78, 574, 652), (140, 613, 541), (388, 316, 569), (371, 294, 630), (185, 179, 655), (309, 76, 459), (32, 182, 682), (18, 330, 27), (128, 686, 35), (362, 678, 670), (496, 287, 487), (16, 35, 100), (251, 139, 327), (176, 409, 414), (508, 479, 472), (35, 686, 634), (631, 22, 693), (53, 656, 651), (19, 645, 631), (551, 29, 443), (430, 350, 415), (260, 34, 622), (129, 614, 444), (113, 191, 17), (404, 26, 405), (37, 634, 686), (363, 294, 615), (19, 421, 670), (614, 78, 613), (189, 195, 699), (293, 8, 121), (445, 145, 265), (71, 386, 605), (201, 676, 47), (577, 7, 578), (278, 7, 396), (657, 159, 663), (655, 62, 651), (30, 668, 597), (422, 350, 456), (140, 541, 58), (7, 577, 396), (216, 639, 619), (338, 552, 575), (130, 692, 685), (294, 363, 630), (7, 596, 578), (363, 615, 621), (231, 527, 431), (119, 707, 561), (96, 457, 430), (676, 126, 708), (119, 604, 560), (139, 669, 327), (173, 408, 448), (353, 378, 543), (348, 425, 500), (94, 387, 542), (254, 196, 76), (278, 416, 630), (73, 656, 92), (181, 692, 704), (202, 28, 216), (329, 520, 70), (326, 478, 507), (349, 440, 332), (78, 558, 613), (660, 357, 421), (287, 104, 487), (626, 202, 216), (99, 465, 438), (43, 159, 580), (53, 651, 652), (151, 489, 488), (182, 708, 690), (357, 720, 661), (159, 657, 580), (190, 60, 224), (19, 670, 645), (139, 628, 654), (589, 81, 295), (162, 459, 549), (16, 626, 642), (362, 595, 672), (387, 168, 552), (424, 462, 392), (670, 28, 645), (357, 660, 720), (15, 576, 668), (423, 153, 526), (353, 547, 378), (8, 503, 506), (231, 529, 536), (394, 380, 649), (96, 710, 455), (25, 380, 394), (100, 653, 626), (187, 557, 599), (687, 68, 688), (144, 28, 670), (585, 361, 603), (452, 80, 533), (49, 397, 385), (505, 167, 511), (699, 195, 625), (187, 610, 557), (157, 480, 486), (259, 586, 486), (364, 14, 196), (58, 386, 443), (140, 58, 444), (43, 251, 327), (361, 473, 494), (594, 122, 644), (133, 242, 256), (614, 129, 573), (386, 71, 551), (637, 19, 631), (606, 119, 413), (186, 479, 406), (617, 130, 685), (124, 628, 681), (576, 63, 597), (357, 595, 421), (293, 509, 501), (424, 605, 462), (393, 134, 417), (22, 653, 693), (324, 410, 377), (16, 128, 35), (18, 702, 188), (153, 638, 601), (261, 391, 392), (226, 618, 40), (633, 31, 690), (232, 683, 674), (125, 633, 690), (186, 498, 492), (44, 675, 677), (362, 672, 678), (329, 407, 532), (2, 392, 391), (33, 579, 302), (181, 232, 684), (99, 693, 653), (642, 216, 619), (579, 33, 563), (405, 316, 587), (279, 145, 17), (361, 585, 461), (5, 493, 377), (167, 495, 511), (480, 157, 147), (29, 540, 443), (174, 17, 445), (59, 646, 565), (176, 453, 532), (259, 512, 478), (121, 506, 528), (176, 532, 409), (61, 426, 411), (385, 338, 575), (543, 122, 591), (99, 653, 100), (295, 516, 632), (459, 76, 196), (187, 81, 610), (529, 231, 431), (132, 704, 688), (33, 417, 563), (295, 593, 589), (502, 65, 298), (652, 62, 553), (157, 486, 586), (31, 627, 691), (493, 51, 377), (145, 445, 17), (186, 472, 479), (349, 60, 440), (166, 564, 147), (77, 654, 510), (324, 255, 482), (177, 295, 632), (487, 104, 497), (168, 311, 545), (79, 666, 639), (26, 170, 405), (81, 589, 610), (53, 652, 574), (324, 482, 410), (192, 617, 701), (245, 469, 406), (65, 481, 483), (476, 324, 377), (90, 332, 440), (62, 655, 553), (31, 633, 650), (151, 492, 155), (185, 270, 179), (176, 414, 524), (30, 597, 555), (254, 364, 196), (140, 444, 614), (515, 61, 411), (346, 223, 85), (188, 193, 18), (34, 217, 622), (329, 70, 407), (216, 642, 626), (191, 279, 17), (65, 514, 298), (552, 338, 387), (189, 383, 195), (317, 609, 214), (209, 523, 525), (53, 574, 92), (119, 606, 604), (188, 702, 608), (650, 285, 75), (433, 133, 256), (628, 238, 654), (23, 470, 525), (12, 620, 706), (32, 682, 27), (78, 614, 574), (113, 52, 191), (362, 670, 421), (121, 528, 509), (145, 279, 347), (125, 690, 74), (81, 187, 295), (613, 140, 614), (311, 541, 615), (627, 18, 682), (162, 174, 459), (361, 494, 603), (139, 77, 669), (666, 79, 144), (183, 92, 574), (185, 655, 651), (126, 676, 709), (678, 144, 670), (325, 38, 75), (322, 445, 265), (92, 183, 73), (225, 659, 664), (292, 440, 310), (294, 371, 615), (424, 71, 605), (51, 493, 434), (300, 14, 364), (166, 570, 564), (327, 669, 601), (319, 709, 676), (498, 186, 406), (238, 628, 163), (179, 680, 655), (634, 37, 635), (348, 389, 376), (226, 695, 602), (662, 238, 163), (168, 550, 552), (245, 479, 461), (40, 671, 695), (224, 322, 265), (260, 622, 608), (226, 675, 618), (669, 77, 600), (595, 362, 421), (28, 639, 216), (163, 671, 683), (270, 458, 179), (38, 702, 650), (286, 190, 10), (326, 537, 452), (18, 627, 702), (326, 538, 536), (676, 201, 319), (326, 507, 537), (69, 565, 510), (259, 486, 512), (182, 691, 682), (261, 497, 490), (62, 652, 651), (549, 196, 14), (14, 622, 549), (65, 483, 514), (474, 240, 420), (363, 616, 630), (78, 652, 558), (680, 179, 666), (174, 214, 609), (181, 684, 692), (70, 520, 432), (60, 349, 346), (609, 309, 459), (12, 685, 620), (96, 430, 429), (153, 423, 638), (346, 224, 60), (702, 38, 608), (133, 384, 242), (58, 443, 444), (295, 177, 593), (170, 570, 405), (353, 460, 547), (300, 188, 14), (386, 94, 542), (435, 23, 525), (167, 492, 495), (298, 525, 470), (7, 278, 630), (60, 310, 440), (16, 100, 626), (293, 501, 104), (187, 516, 295), (522, 209, 525), (8, 504, 503), (217, 549, 622), (643, 177, 632), (285, 650, 633), (110, 464, 466), (389, 348, 500), (163, 659, 662), (192, 700, 617), (162, 612, 174), (502, 298, 470), (226, 40, 695), (110, 466, 484), (259, 478, 539), (534, 259, 539), (110, 556, 464), (121, 8, 506), (40, 683, 671), (347, 265, 145), (189, 379, 383), (122, 594, 591), (250, 505, 399), (59, 565, 69), (186, 492, 472), (628, 124, 163), (479, 245, 406), (480, 147, 568), (256, 242, 647), (575, 49, 385), (166, 485, 566), (360, 471, 579), (134, 563, 417), (130, 617, 700), (489, 151, 155), (570, 154, 588), (74, 708, 126), (424, 551, 71), (225, 450, 667), (12, 449, 617), (675, 44, 618), (214, 445, 322), (310, 60, 190), (675, 226, 602), (329, 523, 428), (674, 40, 618), (316, 388, 587), (119, 561, 413), (28, 79, 639), (27, 682, 18), (259, 534, 586), (235, 190, 286), (12, 617, 685), (44, 706, 620), (692, 130, 700), (330, 18, 193), (527, 231, 536), (166, 154, 570), (35, 634, 99), (449, 12, 706), (350, 422, 415), (40, 674, 683), (177, 643, 593), (44, 620, 618), (65, 502, 481), (167, 250, 155), (167, 155, 492), (174, 609, 459), (465, 99, 634), (10, 190, 224), (240, 474, 419), (650, 75, 38), (154, 566, 588), (166, 566, 154), (302, 555, 417), (163, 683, 659), (358, 463, 137), (457, 96, 455), (124, 671, 163), (700, 192, 698), (99, 438, 693), (153, 601, 567), (540, 129, 444), (325, 260, 608), (110, 484, 487), (147, 564, 568), (261, 544, 497), (394, 649, 636), (232, 674, 684), (329, 428, 520), (23, 435, 447), (194, 26, 404), (31, 691, 690), (134, 393, 2), (51, 476, 377), (19, 637, 421), (250, 167, 505), (77, 139, 654), (195, 383, 625), (209, 522, 428), (157, 586, 485), (710, 173, 448), (128, 623, 686), (426, 61, 529), (350, 430, 456), (80, 457, 533), (157, 485, 147), (556, 110, 487), (656, 53, 92), (37, 649, 635), (189, 699, 689), (232, 181, 696), (74, 690, 708), (151, 472, 492), (250, 399, 712), (43, 580, 681), (353, 603, 460), (153, 567, 413), (508, 461, 479), (469, 245, 461), (170, 568, 564), (10, 265, 347), (119, 560, 707), (192, 701, 374), (100, 35, 99), (478, 326, 536), (194, 404, 643), (316, 405, 569), (471, 5, 377), (659, 225, 662), (649, 37, 686), (375, 189, 689), (44, 677, 706), (326, 452, 538), (298, 514, 522), (156, 475, 477), (153, 413, 526), (170, 564, 570), (151, 488, 472), (170, 546, 568), (223, 346, 349), (189, 375, 379), (132, 688, 68), (192, 374, 698), (311, 615, 545), (250, 712, 155), (361, 461, 473), (61, 515, 529), (508, 491, 461), (133, 433, 625), (2, 391, 563), (298, 522, 525), (122, 543, 644), (563, 134, 2), (523, 329, 532), (77, 510, 600), (489, 155, 712), (693, 451, 631), (420, 437, 436), (529, 431, 426), (360, 563, 499), (394, 636, 624), (424, 392, 2), (551, 424, 2), (471, 377, 410), (544, 261, 392), (451, 637, 631), (492, 498, 495), (395, 672, 673), (695, 671, 697), (526, 703, 423), (401, 535, 530), (403, 505, 531), (714, 411, 427), (401, 402, 535), (403, 531, 513), (710, 448, 455), (400, 401, 506), (688, 692, 700), (412, 530, 535), (375, 689, 694), (567, 658, 381), (529, 539, 536), (399, 505, 403), (426, 427, 411), (408, 713, 431), (717, 425, 397), (398, 370, 416), (590, 663, 423), (423, 663, 638), (438, 451, 693), (418, 439, 715), (578, 719, 577), (374, 694, 689), (408, 527, 448), (371, 630, 416), (371, 545, 615), (563, 360, 579), (505, 517, 531), (414, 474, 524), (602, 695, 584), (611, 604, 547), (580, 679, 584), (378, 604, 381), (620, 641, 618), (580, 657, 705), (592, 675, 602), (381, 604, 606), (488, 508, 472), (506, 530, 519), (466, 464, 500), (416, 396, 398), (446, 715, 439), (621, 615, 541), (542, 387, 385), (567, 601, 607), (413, 567, 606), (701, 617, 449), (526, 413, 561), (510, 565, 559), (523, 435, 525), (567, 607, 658), (454, 660, 637), (414, 419, 474), (428, 412, 520), (718, 552, 550), (567, 381, 606), (596, 648, 395), (688, 704, 692), (51, 434, 483), (619, 639, 629), (421, 637, 660), (51, 483, 476), (578, 665, 719), (382, 635, 649), (408, 431, 527), (692, 684, 685), (584, 697, 580), (689, 687, 698), (720, 665, 661), (429, 430, 415), (661, 578, 673), (611, 560, 604), (370, 371, 416), (412, 535, 518), (426, 431, 713), (447, 436, 437), (451, 454, 637), (578, 661, 665), (679, 592, 584), (689, 699, 687), (641, 674, 618), (714, 513, 411), (584, 592, 602), (510, 559, 600), (620, 685, 641), (671, 681, 697), (580, 697, 681), (553, 558, 652), (474, 436, 524), (379, 390, 383), (420, 436, 474), (5, 571, 493), (487, 497, 556), (471, 360, 499), (501, 571, 490), (674, 641, 684), (580, 705, 679), (688, 700, 698), (649, 380, 382), (506, 519, 528), (558, 621, 613), (687, 688, 698), (374, 689, 698), (484, 716, 487), (505, 511, 517), (495, 498, 566), (581, 565, 646), (540, 444, 443), (607, 599, 658), (599, 559, 581), (702, 627, 650), (516, 581, 646), (621, 541, 613), (607, 600, 599), (683, 664, 659), (599, 600, 559), (682, 691, 627), (464, 544, 462), (594, 388, 591), (443, 386, 551), (542, 548, 605), (497, 501, 490), (469, 591, 554), (403, 513, 714), (464, 389, 500), (496, 487, 716), (632, 516, 646), (378, 381, 582), (554, 591, 388), (498, 588, 566), (528, 493, 571), (464, 462, 389), (460, 711, 547), (393, 417, 598), (385, 397, 425), (594, 589, 587), (590, 657, 663), (644, 557, 610), (544, 392, 462), (603, 373, 585), (405, 583, 404), (385, 425, 548), (511, 485, 586), (554, 406, 469), (511, 586, 517), (405, 570, 569), (373, 469, 585), (593, 643, 583), (381, 658, 582), (582, 557, 644), (592, 677, 675), (494, 460, 603), (594, 587, 388), (386, 542, 605), (632, 646, 562), (695, 697, 584), (554, 569, 588), (661, 673, 595), (582, 658, 557), (717, 500, 425), (457, 455, 533), (588, 569, 570), (464, 556, 544), (543, 591, 373), (388, 569, 554), (461, 491, 473), (603, 543, 373), (461, 585, 469), (378, 547, 604), (425, 376, 548), (519, 521, 434), (435, 453, 447), (507, 478, 512), (404, 583, 643), (480, 475, 486), (412, 521, 530), (590, 423, 703), (376, 462, 605), (434, 528, 519), (509, 571, 501), (485, 511, 566), (400, 506, 503), (534, 531, 517), (406, 588, 498), (391, 499, 563), (513, 531, 515), (471, 410, 579), (475, 507, 512), (576, 597, 668), (465, 634, 635), (534, 517, 586), (373, 591, 469), (478, 536, 539), (452, 533, 538), (514, 483, 434), (434, 493, 528), (512, 486, 475), (527, 536, 538), (500, 717, 466), (447, 524, 436), (554, 588, 406), (539, 529, 515), (527, 533, 455), (527, 455, 448), (527, 538, 533), (523, 453, 435), (376, 389, 462), (405, 587, 583), (402, 432, 518), (453, 523, 532), (539, 515, 534), (495, 566, 511), (411, 513, 515), (521, 514, 434), (480, 477, 475), (528, 571, 509), (401, 530, 506), (402, 518, 535), (409, 532, 407), (518, 432, 520), (589, 593, 587), (519, 530, 521), (447, 453, 524), (520, 412, 518), (534, 515, 531), (587, 593, 583), (376, 605, 548), (385, 548, 542), (581, 559, 565), (658, 599, 557), (610, 594, 644), (544, 556, 497), (607, 669, 600), (372, 718, 550), (547, 711, 611), (607, 601, 669), (595, 673, 672), (610, 589, 594), (666, 629, 639), (641, 685, 684), (624, 636, 623), (649, 686, 636), (623, 636, 686)])
me_circle_006.materials.append(mat_material_002)
me_circle_006.use_remesh_preserve_volume = False
me_circle_006.use_remesh_preserve_attributes = False
me_circle_006.use_mirror_vertex_groups = False
me_circle_006.update()

# ---- objects
ob_circle = bpy.data.objects.new('Circle', me_circle_006)
ob_lamp = bpy.data.objects.new('Lamp', light_lamp)
ob_camera = bpy.data.objects.new('Camera', cam_camera)

# ---- transforms, parenting, visibility, modifiers, constraints
ob_circle.location = (1.151, 0.9129, 0.3375)
ob_circle.lineart.crease_threshold = 0.0
ob_lamp.location = (4.076, 1.005, 5.904)
ob_lamp.rotation_euler = (0.6503, 0.05522, 1.866)
ob_lamp.lock_rotations_4d = False
ob_lamp.empty_display_type = 'ARROWS'
ob_lamp.color = (0.0, 0.0, 0.0, 0.0)
ob_lamp.lineart.crease_threshold = 0.0
ob_camera.location = (7.481, -6.508, 5.344)
ob_camera.rotation_euler = (1.109, 0.0, 0.8149)
ob_camera.lock_rotations_4d = False
ob_camera.empty_display_type = 'ARROWS'
ob_camera.color = (0.0, 0.0, 0.0, 0.0)
ob_camera.display_type = 'WIRE'
ob_camera.lineart.crease_threshold = 0.0

# ---- collection membership
col_collection_1.objects.link(ob_circle)
col_collection_1.objects.link(ob_lamp)
col_collection_1.objects.link(ob_camera)

# ---- scene / render settings (as saved in the file)
scene.camera = ob_camera
scene.frame_start = 1; scene.frame_end = 250; scene.frame_set(1)
scene.render.engine = 'BLENDER_EEVEE_NEXT'
scene.render.resolution_percentage = 50
scene.render.dither_intensity = 0.0
scene.cycles.use_denoising = False
scene.cycles.samples = 128
scene.cycles.sampling_pattern = 'TABULATED_SOBOL'
scene.cycles.use_adaptive_sampling = False
scene.cycles.use_light_tree = False
scene.cycles.blur_glossy = 0.0
scene.cycles.sample_clamp_indirect = 0.0
scene.view_settings.view_transform = 'Standard'
bpy.context.view_layer.update()
